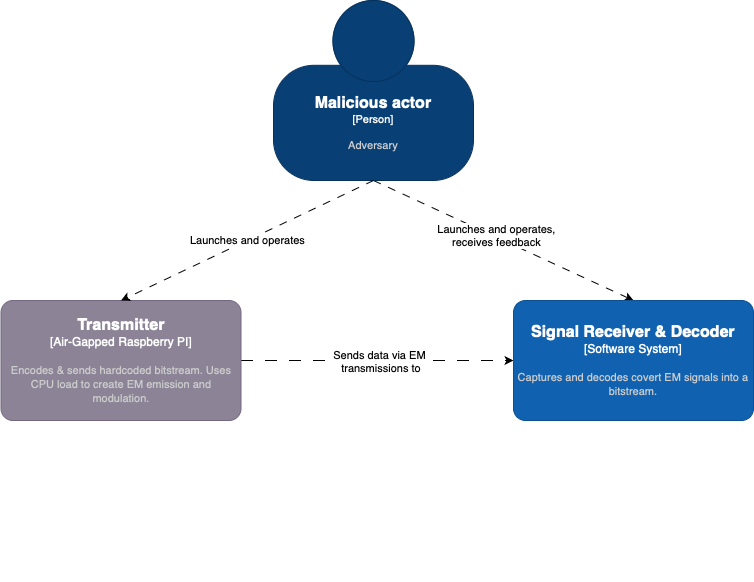

The diagram above was exported from draw.io. Its source (the exported page's mxGraphModel, read from the mxfile embedded in the PNG):
<mxGraphModel dx="5358" dy="5348" grid="1" gridSize="10" guides="1" tooltips="1" connect="1" arrows="1" fold="1" page="1" pageScale="1" pageWidth="850" pageHeight="1100" math="0" shadow="0">
  <root>
    <mxCell id="0" />
    <mxCell id="1" parent="0" />
    <mxCell id="2" style="rounded=0;orthogonalLoop=1;jettySize=auto;html=1;exitX=0.5;exitY=1;exitDx=0;exitDy=0;exitPerimeter=0;entryX=0.5;entryY=0;entryDx=0;entryDy=0;entryPerimeter=0;dashed=1;dashPattern=8 8;" edge="1" source="4" target="9" parent="1">
      <mxGeometry relative="1" as="geometry">
        <mxPoint x="4282.5" y="557" as="sourcePoint" />
      </mxGeometry>
    </mxCell>
    <mxCell id="3" value="Launches and operates,&lt;div&gt;receives feedback&lt;/div&gt;" style="edgeLabel;html=1;align=center;verticalAlign=middle;resizable=0;points=[];" connectable="0" vertex="1" parent="2">
      <mxGeometry x="-0.0738" y="2" relative="1" as="geometry">
        <mxPoint as="offset" />
      </mxGeometry>
    </mxCell>
    <object placeholders="1" c4Name="Malicious actor" c4Type="Person" c4Description="Adversary" label="&lt;font style=&quot;font-size: 16px&quot;&gt;&lt;b&gt;%c4Name%&lt;/b&gt;&lt;/font&gt;&lt;div&gt;[%c4Type%]&lt;/div&gt;&lt;br&gt;&lt;div&gt;&lt;font style=&quot;font-size: 11px&quot;&gt;&lt;font color=&quot;#cccccc&quot;&gt;%c4Description%&lt;/font&gt;&lt;/div&gt;" id="4">
      <mxCell style="html=1;fontSize=11;dashed=0;whiteSpace=wrap;fillColor=#083F75;strokeColor=#06315C;fontColor=#ffffff;shape=mxgraph.c4.person2;align=center;metaEdit=1;points=[[0.5,0,0],[1,0.5,0],[1,0.75,0],[0.75,1,0],[0.5,1,0],[0.25,1,0],[0,0.75,0],[0,0.5,0]];resizable=0;" vertex="1" parent="1">
        <mxGeometry x="4150" y="377" width="200" height="180" as="geometry" />
      </mxCell>
    </object>
    <mxCell id="5" style="edgeStyle=orthogonalEdgeStyle;rounded=0;orthogonalLoop=1;jettySize=auto;html=1;dashed=1;dashPattern=12 12;" edge="1" source="8" target="9" parent="1">
      <mxGeometry relative="1" as="geometry" />
    </mxCell>
    <mxCell id="6" value="&lt;div&gt;&lt;br&gt;&lt;/div&gt;" style="edgeLabel;html=1;align=center;verticalAlign=middle;resizable=0;points=[];" vertex="1" connectable="0" parent="5">
      <mxGeometry x="-0.2128" relative="1" as="geometry">
        <mxPoint x="-8" y="213" as="offset" />
      </mxGeometry>
    </mxCell>
    <mxCell id="7" value="Sends data via EM&lt;div&gt;&amp;nbsp;transmissions to&lt;/div&gt;" style="edgeLabel;html=1;align=center;verticalAlign=middle;resizable=0;points=[];" vertex="1" connectable="0" parent="5">
      <mxGeometry x="-0.0121" y="1" relative="1" as="geometry">
        <mxPoint as="offset" />
      </mxGeometry>
    </mxCell>
    <object placeholders="1" c4Name="Transmitter" c4Type="Air-Gapped Raspberry PI" c4Description="Encodes &amp; sends hardcoded bitstream. Uses CPU load to create EM emission and modulation. " label="&lt;font style=&quot;font-size: 16px&quot;&gt;&lt;b&gt;%c4Name%&lt;/b&gt;&lt;/font&gt;&lt;div&gt;[%c4Type%]&lt;/div&gt;&lt;br&gt;&lt;div&gt;&lt;font style=&quot;font-size: 11px&quot;&gt;&lt;font color=&quot;#cccccc&quot;&gt;%c4Description%&lt;/font&gt;&lt;/div&gt;" id="8">
      <mxCell style="rounded=1;whiteSpace=wrap;html=1;labelBackgroundColor=none;fillColor=#8C8496;fontColor=#ffffff;align=center;arcSize=10;strokeColor=#736782;metaEdit=1;resizable=0;points=[[0.25,0,0],[0.5,0,0],[0.75,0,0],[1,0.25,0],[1,0.5,0],[1,0.75,0],[0.75,1,0],[0.5,1,0],[0.25,1,0],[0,0.75,0],[0,0.5,0],[0,0.25,0]];" vertex="1" parent="1">
        <mxGeometry x="3877.5" y="677" width="240" height="120" as="geometry" />
      </mxCell>
    </object>
    <object placeholders="1" c4Name="Signal Receiver &amp; Decoder" c4Type="Software System" c4Description="Captures and decodes covert EM signals into a bitstream." label="&lt;font style=&quot;font-size: 16px&quot;&gt;&lt;b&gt;%c4Name%&lt;/b&gt;&lt;/font&gt;&lt;div&gt;[%c4Type%]&lt;/div&gt;&lt;br&gt;&lt;div&gt;&lt;font style=&quot;font-size: 11px&quot;&gt;&lt;font color=&quot;#cccccc&quot;&gt;%c4Description%&lt;/font&gt;&lt;/div&gt;" id="9">
      <mxCell style="rounded=1;whiteSpace=wrap;html=1;labelBackgroundColor=none;fillColor=#1061B0;fontColor=#ffffff;align=center;arcSize=10;strokeColor=#0D5091;metaEdit=1;resizable=0;points=[[0.25,0,0],[0.5,0,0],[0.75,0,0],[1,0.25,0],[1,0.5,0],[1,0.75,0],[0.75,1,0],[0.5,1,0],[0.25,1,0],[0,0.75,0],[0,0.5,0],[0,0.25,0]];" vertex="1" parent="1">
        <mxGeometry x="4390" y="677" width="240" height="120" as="geometry" />
      </mxCell>
    </object>
    <mxCell id="10" style="rounded=0;orthogonalLoop=1;jettySize=auto;html=1;entryX=0.5;entryY=0;entryDx=0;entryDy=0;entryPerimeter=0;exitX=0.5;exitY=1;exitDx=0;exitDy=0;exitPerimeter=0;dashed=1;dashPattern=8 8;" edge="1" source="4" target="8" parent="1">
      <mxGeometry relative="1" as="geometry" />
    </mxCell>
    <mxCell id="11" value="Launches and operates" style="edgeLabel;html=1;align=center;verticalAlign=middle;resizable=0;points=[];" connectable="0" vertex="1" parent="10">
      <mxGeometry x="-0.0061" y="-2" relative="1" as="geometry">
        <mxPoint x="-1" as="offset" />
      </mxGeometry>
    </mxCell>
  </root>
</mxGraphModel>